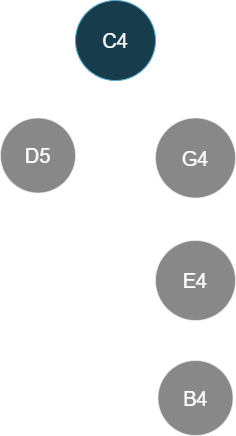

The diagram above was exported from draw.io. Its source (the exported page's mxGraphModel, read from the mxfile embedded in the PNG):
<mxGraphModel dx="1034" dy="611" grid="1" gridSize="10" guides="1" tooltips="1" connect="1" arrows="1" fold="1" page="1" pageScale="1" pageWidth="850" pageHeight="1100" math="0" shadow="0">
  <root>
    <mxCell id="0" />
    <mxCell id="1" parent="0" />
    <mxCell id="rQDQEO4yHfaRqpVXBdAw-1" parent="1" style="ellipse;whiteSpace=wrap;html=1;aspect=fixed;fontSize=20;fillColor=#b1ddf0;strokeColor=#10739e;" value="C4" vertex="1">
      <mxGeometry height="80" width="80" x="360" y="80" as="geometry" />
    </mxCell>
    <mxCell id="rQDQEO4yHfaRqpVXBdAw-2" parent="1" style="ellipse;whiteSpace=wrap;html=1;aspect=fixed;fontSize=20;opacity=50;" value="D5" vertex="1">
      <mxGeometry height="75" width="75" x="285" y="197.5" as="geometry" />
    </mxCell>
    <mxCell id="rQDQEO4yHfaRqpVXBdAw-3" parent="1" style="ellipse;whiteSpace=wrap;html=1;aspect=fixed;fontSize=20;opacity=50;" value="G4" vertex="1">
      <mxGeometry height="80" width="80" x="440" y="197.5" as="geometry" />
    </mxCell>
    <mxCell id="rQDQEO4yHfaRqpVXBdAw-4" parent="1" style="ellipse;whiteSpace=wrap;html=1;aspect=fixed;fontSize=20;opacity=50;" value="E4" vertex="1">
      <mxGeometry height="80" width="80" x="440" y="320" as="geometry" />
    </mxCell>
    <mxCell id="rQDQEO4yHfaRqpVXBdAw-6" edge="1" parent="1" source="rQDQEO4yHfaRqpVXBdAw-2" style="endArrow=none;html=1;rounded=0;" target="rQDQEO4yHfaRqpVXBdAw-1" value="">
      <mxGeometry height="50" relative="1" width="50" as="geometry">
        <mxPoint x="350" y="270" as="sourcePoint" />
        <mxPoint x="400" y="220" as="targetPoint" />
      </mxGeometry>
    </mxCell>
    <mxCell id="rQDQEO4yHfaRqpVXBdAw-7" edge="1" parent="1" source="rQDQEO4yHfaRqpVXBdAw-3" style="endArrow=none;html=1;rounded=0;" target="rQDQEO4yHfaRqpVXBdAw-1" value="">
      <mxGeometry height="50" relative="1" width="50" as="geometry">
        <mxPoint x="314" y="218" as="sourcePoint" />
        <mxPoint x="382" y="158" as="targetPoint" />
      </mxGeometry>
    </mxCell>
    <mxCell id="rQDQEO4yHfaRqpVXBdAw-8" edge="1" parent="1" source="rQDQEO4yHfaRqpVXBdAw-4" style="endArrow=none;html=1;rounded=0;" target="rQDQEO4yHfaRqpVXBdAw-3" value="">
      <mxGeometry height="50" relative="1" width="50" as="geometry">
        <mxPoint x="501" y="217" as="sourcePoint" />
        <mxPoint x="439" y="158" as="targetPoint" />
      </mxGeometry>
    </mxCell>
    <mxCell id="jVpoj8psrB1z1VpdEcAQ-1" parent="1" style="ellipse;whiteSpace=wrap;html=1;aspect=fixed;fontSize=20;opacity=50;" value="B4" vertex="1">
      <mxGeometry height="75" width="75" x="442.5" y="440" as="geometry" />
    </mxCell>
    <mxCell id="jVpoj8psrB1z1VpdEcAQ-2" edge="1" parent="1" source="jVpoj8psrB1z1VpdEcAQ-1" style="endArrow=none;html=1;rounded=0;" target="rQDQEO4yHfaRqpVXBdAw-4" value="">
      <mxGeometry height="50" relative="1" width="50" as="geometry">
        <mxPoint x="511" y="336" as="sourcePoint" />
        <mxPoint x="548" y="279" as="targetPoint" />
      </mxGeometry>
    </mxCell>
  </root>
</mxGraphModel>